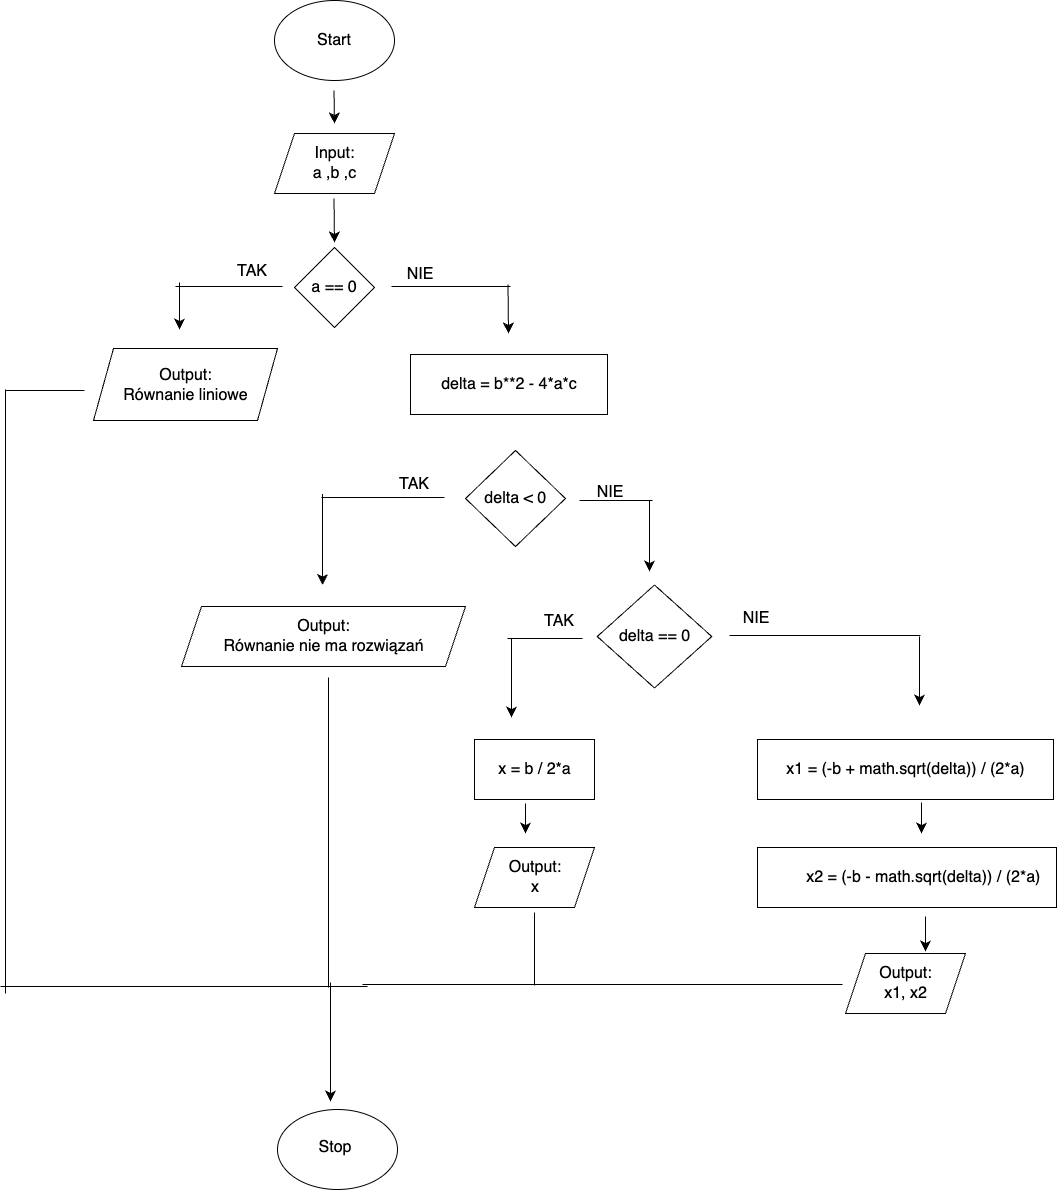

The diagram above was exported from draw.io. Its source (the exported page's mxGraphModel, read from the mxfile embedded in the PNG):
<mxGraphModel dx="2087" dy="1382" grid="0" gridSize="10" guides="1" tooltips="1" connect="1" arrows="1" fold="1" page="0" pageScale="1" pageWidth="827" pageHeight="1169" math="0" shadow="0">
  <root>
    <mxCell id="0" />
    <mxCell id="1" parent="0" />
    <mxCell id="geoaUUH6317I7Znwow5E-27" value="" style="rhombus;whiteSpace=wrap;html=1;" vertex="1" parent="1">
      <mxGeometry x="24" y="96" width="80" height="80" as="geometry" />
    </mxCell>
    <mxCell id="geoaUUH6317I7Znwow5E-1" value="" style="ellipse;whiteSpace=wrap;html=1;" vertex="1" parent="1">
      <mxGeometry x="4" y="-151" width="120" height="80" as="geometry" />
    </mxCell>
    <mxCell id="geoaUUH6317I7Znwow5E-2" value="" style="shape=parallelogram;perimeter=parallelogramPerimeter;whiteSpace=wrap;html=1;fixedSize=1;" vertex="1" parent="1">
      <mxGeometry x="4" y="-18" width="120" height="60" as="geometry" />
    </mxCell>
    <mxCell id="geoaUUH6317I7Znwow5E-4" value="" style="shape=parallelogram;perimeter=parallelogramPerimeter;whiteSpace=wrap;html=1;fixedSize=1;" vertex="1" parent="1">
      <mxGeometry x="-177" y="197" width="184" height="72" as="geometry" />
    </mxCell>
    <mxCell id="geoaUUH6317I7Znwow5E-6" value="" style="rhombus;whiteSpace=wrap;html=1;" vertex="1" parent="1">
      <mxGeometry x="195" y="299" width="100" height="96" as="geometry" />
    </mxCell>
    <mxCell id="geoaUUH6317I7Znwow5E-7" value="" style="shape=parallelogram;perimeter=parallelogramPerimeter;whiteSpace=wrap;html=1;fixedSize=1;" vertex="1" parent="1">
      <mxGeometry x="-89" y="455" width="284" height="60" as="geometry" />
    </mxCell>
    <mxCell id="geoaUUH6317I7Znwow5E-8" value="" style="rhombus;whiteSpace=wrap;html=1;" vertex="1" parent="1">
      <mxGeometry x="326.75" y="433.5" width="114.5" height="103" as="geometry" />
    </mxCell>
    <mxCell id="geoaUUH6317I7Znwow5E-9" value="" style="ellipse;whiteSpace=wrap;html=1;" vertex="1" parent="1">
      <mxGeometry x="7" y="958" width="120" height="80" as="geometry" />
    </mxCell>
    <mxCell id="geoaUUH6317I7Znwow5E-10" value="" style="rounded=0;whiteSpace=wrap;html=1;" vertex="1" parent="1">
      <mxGeometry x="204" y="588" width="120" height="60" as="geometry" />
    </mxCell>
    <mxCell id="geoaUUH6317I7Znwow5E-11" value="" style="rounded=0;whiteSpace=wrap;html=1;" vertex="1" parent="1">
      <mxGeometry x="487" y="588" width="296" height="60" as="geometry" />
    </mxCell>
    <mxCell id="geoaUUH6317I7Znwow5E-12" value="" style="shape=parallelogram;perimeter=parallelogramPerimeter;whiteSpace=wrap;html=1;fixedSize=1;" vertex="1" parent="1">
      <mxGeometry x="204" y="696" width="120" height="60" as="geometry" />
    </mxCell>
    <mxCell id="geoaUUH6317I7Znwow5E-13" value="" style="rounded=0;whiteSpace=wrap;html=1;" vertex="1" parent="1">
      <mxGeometry x="487" y="696" width="299" height="60" as="geometry" />
    </mxCell>
    <mxCell id="geoaUUH6317I7Znwow5E-15" value="" style="shape=parallelogram;perimeter=parallelogramPerimeter;whiteSpace=wrap;html=1;fixedSize=1;" vertex="1" parent="1">
      <mxGeometry x="575" y="802" width="120" height="60" as="geometry" />
    </mxCell>
    <mxCell id="geoaUUH6317I7Znwow5E-16" value="" style="endArrow=classic;html=1;rounded=0;fontSize=12;startSize=8;endSize=8;curved=1;" edge="1" parent="1">
      <mxGeometry width="50" height="50" relative="1" as="geometry">
        <mxPoint x="63.5" y="-61" as="sourcePoint" />
        <mxPoint x="64" y="-28" as="targetPoint" />
      </mxGeometry>
    </mxCell>
    <mxCell id="geoaUUH6317I7Znwow5E-17" value="" style="endArrow=classic;html=1;rounded=0;fontSize=12;startSize=8;endSize=8;curved=1;" edge="1" parent="1">
      <mxGeometry width="50" height="50" relative="1" as="geometry">
        <mxPoint x="63.5" y="47" as="sourcePoint" />
        <mxPoint x="64" y="91" as="targetPoint" />
      </mxGeometry>
    </mxCell>
    <mxCell id="geoaUUH6317I7Znwow5E-23" value="Start" style="text;html=1;align=center;verticalAlign=middle;whiteSpace=wrap;rounded=0;fontSize=16;" vertex="1" parent="1">
      <mxGeometry x="34" y="-126" width="60" height="30" as="geometry" />
    </mxCell>
    <mxCell id="geoaUUH6317I7Znwow5E-24" value="Input:&lt;br&gt;a ,b ,c" style="text;html=1;align=center;verticalAlign=middle;whiteSpace=wrap;rounded=0;fontSize=16;" vertex="1" parent="1">
      <mxGeometry x="24" y="-12" width="81" height="48" as="geometry" />
    </mxCell>
    <mxCell id="geoaUUH6317I7Znwow5E-25" value="a == 0" style="text;html=1;align=center;verticalAlign=middle;whiteSpace=wrap;rounded=0;fontSize=16;" vertex="1" parent="1">
      <mxGeometry x="34" y="121" width="60" height="30" as="geometry" />
    </mxCell>
    <mxCell id="geoaUUH6317I7Znwow5E-26" value="Output:&lt;br&gt;Równanie liniowe" style="text;html=1;align=center;verticalAlign=middle;whiteSpace=wrap;rounded=0;fontSize=16;" vertex="1" parent="1">
      <mxGeometry x="-161.5" y="197" width="153" height="73" as="geometry" />
    </mxCell>
    <mxCell id="geoaUUH6317I7Znwow5E-28" value="" style="rounded=0;whiteSpace=wrap;html=1;" vertex="1" parent="1">
      <mxGeometry x="140" y="203" width="197" height="60" as="geometry" />
    </mxCell>
    <mxCell id="geoaUUH6317I7Znwow5E-29" value="delta = b**2 - 4*a*c" style="text;html=1;align=center;verticalAlign=middle;whiteSpace=wrap;rounded=0;fontSize=16;" vertex="1" parent="1">
      <mxGeometry x="158.5" y="218" width="160" height="30" as="geometry" />
    </mxCell>
    <mxCell id="geoaUUH6317I7Znwow5E-30" value="delta &amp;lt; 0&amp;nbsp;" style="text;html=1;align=center;verticalAlign=middle;whiteSpace=wrap;rounded=0;fontSize=16;" vertex="1" parent="1">
      <mxGeometry x="204" y="332" width="87" height="30" as="geometry" />
    </mxCell>
    <mxCell id="geoaUUH6317I7Znwow5E-31" value="Output:&lt;div&gt;Równanie nie ma rozwiązań&lt;/div&gt;" style="text;html=1;align=center;verticalAlign=middle;whiteSpace=wrap;rounded=0;fontSize=16;" vertex="1" parent="1">
      <mxGeometry x="-50.5" y="460.5" width="207" height="49" as="geometry" />
    </mxCell>
    <mxCell id="geoaUUH6317I7Znwow5E-32" value="delta == 0" style="text;html=1;align=center;verticalAlign=middle;whiteSpace=wrap;rounded=0;fontSize=16;" vertex="1" parent="1">
      <mxGeometry x="338.5" y="470" width="91" height="30" as="geometry" />
    </mxCell>
    <mxCell id="geoaUUH6317I7Znwow5E-33" value="x = b / 2*a" style="text;html=1;align=center;verticalAlign=middle;whiteSpace=wrap;rounded=0;fontSize=16;" vertex="1" parent="1">
      <mxGeometry x="213.5" y="603" width="101" height="30" as="geometry" />
    </mxCell>
    <mxCell id="geoaUUH6317I7Znwow5E-34" value="x1 = (-b + math.sqrt(delta)) / (2*a)" style="text;html=1;align=center;verticalAlign=middle;whiteSpace=wrap;rounded=0;fontSize=16;" vertex="1" parent="1">
      <mxGeometry x="490.5" y="603" width="289" height="30" as="geometry" />
    </mxCell>
    <mxCell id="geoaUUH6317I7Znwow5E-35" value="&lt;div&gt;&amp;nbsp; &amp;nbsp; &amp;nbsp; &amp;nbsp; x2 = (-b - math.sqrt(delta)) / (2*a)&lt;/div&gt;" style="text;html=1;align=center;verticalAlign=middle;whiteSpace=wrap;rounded=0;fontSize=16;" vertex="1" parent="1">
      <mxGeometry x="496.5" y="711" width="277" height="30" as="geometry" />
    </mxCell>
    <mxCell id="geoaUUH6317I7Znwow5E-36" value="Output: x" style="text;html=1;align=center;verticalAlign=middle;whiteSpace=wrap;rounded=0;fontSize=16;" vertex="1" parent="1">
      <mxGeometry x="235" y="711" width="60" height="30" as="geometry" />
    </mxCell>
    <mxCell id="geoaUUH6317I7Znwow5E-38" value="Output:&lt;div&gt;x1, x2&lt;/div&gt;" style="text;html=1;align=center;verticalAlign=middle;whiteSpace=wrap;rounded=0;fontSize=16;" vertex="1" parent="1">
      <mxGeometry x="587.5" y="808.5" width="95" height="47" as="geometry" />
    </mxCell>
    <mxCell id="geoaUUH6317I7Znwow5E-39" value="Stop" style="text;html=1;align=center;verticalAlign=middle;whiteSpace=wrap;rounded=0;fontSize=16;" vertex="1" parent="1">
      <mxGeometry x="34.5" y="981" width="60" height="30" as="geometry" />
    </mxCell>
    <mxCell id="geoaUUH6317I7Znwow5E-41" value="" style="endArrow=none;html=1;rounded=0;fontSize=12;startSize=8;endSize=8;curved=1;" edge="1" parent="1">
      <mxGeometry width="50" height="50" relative="1" as="geometry">
        <mxPoint x="-95" y="135" as="sourcePoint" />
        <mxPoint x="12" y="135" as="targetPoint" />
      </mxGeometry>
    </mxCell>
    <mxCell id="geoaUUH6317I7Znwow5E-43" value="" style="endArrow=classic;html=1;rounded=0;fontSize=12;startSize=8;endSize=8;curved=1;" edge="1" parent="1">
      <mxGeometry width="50" height="50" relative="1" as="geometry">
        <mxPoint x="-91" y="131" as="sourcePoint" />
        <mxPoint x="-91" y="178" as="targetPoint" />
      </mxGeometry>
    </mxCell>
    <mxCell id="geoaUUH6317I7Znwow5E-44" value="" style="endArrow=none;html=1;rounded=0;fontSize=12;startSize=8;endSize=8;curved=1;" edge="1" parent="1">
      <mxGeometry width="50" height="50" relative="1" as="geometry">
        <mxPoint x="121" y="135" as="sourcePoint" />
        <mxPoint x="240" y="135" as="targetPoint" />
      </mxGeometry>
    </mxCell>
    <mxCell id="geoaUUH6317I7Znwow5E-45" value="" style="endArrow=classic;html=1;rounded=0;fontSize=12;startSize=8;endSize=8;curved=1;" edge="1" parent="1">
      <mxGeometry width="50" height="50" relative="1" as="geometry">
        <mxPoint x="237.5" y="133" as="sourcePoint" />
        <mxPoint x="238" y="182" as="targetPoint" />
      </mxGeometry>
    </mxCell>
    <mxCell id="geoaUUH6317I7Znwow5E-46" value="" style="endArrow=none;html=1;rounded=0;fontSize=12;startSize=8;endSize=8;curved=1;" edge="1" parent="1">
      <mxGeometry width="50" height="50" relative="1" as="geometry">
        <mxPoint x="51" y="346" as="sourcePoint" />
        <mxPoint x="174" y="346" as="targetPoint" />
      </mxGeometry>
    </mxCell>
    <mxCell id="geoaUUH6317I7Znwow5E-47" value="" style="endArrow=classic;html=1;rounded=0;fontSize=12;startSize=8;endSize=8;curved=1;" edge="1" parent="1">
      <mxGeometry width="50" height="50" relative="1" as="geometry">
        <mxPoint x="52" y="342.5" as="sourcePoint" />
        <mxPoint x="52" y="433.5" as="targetPoint" />
      </mxGeometry>
    </mxCell>
    <mxCell id="geoaUUH6317I7Znwow5E-48" value="" style="endArrow=none;html=1;rounded=0;fontSize=12;startSize=8;endSize=8;curved=1;" edge="1" parent="1">
      <mxGeometry width="50" height="50" relative="1" as="geometry">
        <mxPoint x="309" y="349" as="sourcePoint" />
        <mxPoint x="382" y="349" as="targetPoint" />
      </mxGeometry>
    </mxCell>
    <mxCell id="geoaUUH6317I7Znwow5E-49" value="" style="endArrow=classic;html=1;rounded=0;fontSize=12;startSize=8;endSize=8;curved=1;" edge="1" parent="1">
      <mxGeometry width="50" height="50" relative="1" as="geometry">
        <mxPoint x="379" y="349" as="sourcePoint" />
        <mxPoint x="379" y="420" as="targetPoint" />
      </mxGeometry>
    </mxCell>
    <mxCell id="geoaUUH6317I7Znwow5E-50" value="" style="endArrow=none;html=1;rounded=0;fontSize=12;startSize=8;endSize=8;curved=1;" edge="1" parent="1">
      <mxGeometry width="50" height="50" relative="1" as="geometry">
        <mxPoint x="237" y="487" as="sourcePoint" />
        <mxPoint x="312" y="487" as="targetPoint" />
      </mxGeometry>
    </mxCell>
    <mxCell id="geoaUUH6317I7Znwow5E-51" value="" style="endArrow=classic;html=1;rounded=0;fontSize=12;startSize=8;endSize=8;curved=1;" edge="1" parent="1">
      <mxGeometry width="50" height="50" relative="1" as="geometry">
        <mxPoint x="241" y="487" as="sourcePoint" />
        <mxPoint x="241" y="566" as="targetPoint" />
      </mxGeometry>
    </mxCell>
    <mxCell id="geoaUUH6317I7Znwow5E-52" value="" style="endArrow=classic;html=1;rounded=0;fontSize=12;startSize=8;endSize=8;curved=1;" edge="1" parent="1">
      <mxGeometry width="50" height="50" relative="1" as="geometry">
        <mxPoint x="255" y="652" as="sourcePoint" />
        <mxPoint x="255" y="682" as="targetPoint" />
      </mxGeometry>
    </mxCell>
    <mxCell id="geoaUUH6317I7Znwow5E-54" value="" style="endArrow=none;html=1;rounded=0;fontSize=12;startSize=8;endSize=8;curved=1;" edge="1" parent="1">
      <mxGeometry width="50" height="50" relative="1" as="geometry">
        <mxPoint x="459" y="484" as="sourcePoint" />
        <mxPoint x="650" y="484" as="targetPoint" />
      </mxGeometry>
    </mxCell>
    <mxCell id="geoaUUH6317I7Znwow5E-55" value="" style="endArrow=classic;html=1;rounded=0;fontSize=12;startSize=8;endSize=8;curved=1;" edge="1" parent="1">
      <mxGeometry width="50" height="50" relative="1" as="geometry">
        <mxPoint x="649" y="485" as="sourcePoint" />
        <mxPoint x="649" y="554" as="targetPoint" />
      </mxGeometry>
    </mxCell>
    <mxCell id="geoaUUH6317I7Znwow5E-56" value="" style="endArrow=classic;html=1;rounded=0;fontSize=12;startSize=8;endSize=8;curved=1;" edge="1" parent="1">
      <mxGeometry width="50" height="50" relative="1" as="geometry">
        <mxPoint x="651" y="651" as="sourcePoint" />
        <mxPoint x="651" y="682" as="targetPoint" />
      </mxGeometry>
    </mxCell>
    <mxCell id="geoaUUH6317I7Znwow5E-57" value="" style="endArrow=classic;html=1;rounded=0;fontSize=12;startSize=8;endSize=8;curved=1;" edge="1" parent="1">
      <mxGeometry width="50" height="50" relative="1" as="geometry">
        <mxPoint x="655" y="765" as="sourcePoint" />
        <mxPoint x="655" y="800" as="targetPoint" />
      </mxGeometry>
    </mxCell>
    <mxCell id="geoaUUH6317I7Znwow5E-58" value="" style="endArrow=none;html=1;rounded=0;fontSize=12;startSize=8;endSize=8;curved=1;" edge="1" parent="1">
      <mxGeometry width="50" height="50" relative="1" as="geometry">
        <mxPoint x="-265" y="239" as="sourcePoint" />
        <mxPoint x="-186" y="239" as="targetPoint" />
      </mxGeometry>
    </mxCell>
    <mxCell id="geoaUUH6317I7Znwow5E-60" value="" style="endArrow=none;html=1;rounded=0;fontSize=12;startSize=8;endSize=8;curved=1;" edge="1" parent="1">
      <mxGeometry width="50" height="50" relative="1" as="geometry">
        <mxPoint x="-265" y="842" as="sourcePoint" />
        <mxPoint x="-265" y="238" as="targetPoint" />
      </mxGeometry>
    </mxCell>
    <mxCell id="geoaUUH6317I7Znwow5E-61" value="" style="endArrow=classic;html=1;rounded=0;fontSize=12;startSize=8;endSize=8;curved=1;" edge="1" parent="1">
      <mxGeometry width="50" height="50" relative="1" as="geometry">
        <mxPoint x="60" y="831" as="sourcePoint" />
        <mxPoint x="60" y="950" as="targetPoint" />
      </mxGeometry>
    </mxCell>
    <mxCell id="geoaUUH6317I7Znwow5E-62" value="" style="endArrow=none;html=1;rounded=0;fontSize=12;startSize=8;endSize=8;curved=1;" edge="1" parent="1">
      <mxGeometry width="50" height="50" relative="1" as="geometry">
        <mxPoint x="92" y="833" as="sourcePoint" />
        <mxPoint x="572" y="833" as="targetPoint" />
      </mxGeometry>
    </mxCell>
    <mxCell id="geoaUUH6317I7Znwow5E-63" value="" style="endArrow=none;html=1;rounded=0;fontSize=12;startSize=8;endSize=8;curved=1;" edge="1" parent="1">
      <mxGeometry width="50" height="50" relative="1" as="geometry">
        <mxPoint x="-270" y="835" as="sourcePoint" />
        <mxPoint x="97" y="835" as="targetPoint" />
      </mxGeometry>
    </mxCell>
    <mxCell id="geoaUUH6317I7Znwow5E-64" value="" style="endArrow=none;html=1;rounded=0;fontSize=12;startSize=8;endSize=8;curved=1;" edge="1" parent="1">
      <mxGeometry width="50" height="50" relative="1" as="geometry">
        <mxPoint x="58" y="836" as="sourcePoint" />
        <mxPoint x="58" y="526" as="targetPoint" />
      </mxGeometry>
    </mxCell>
    <mxCell id="geoaUUH6317I7Znwow5E-65" value="" style="endArrow=none;html=1;rounded=0;fontSize=12;startSize=8;endSize=8;curved=1;" edge="1" parent="1">
      <mxGeometry width="50" height="50" relative="1" as="geometry">
        <mxPoint x="264" y="834" as="sourcePoint" />
        <mxPoint x="264" y="761" as="targetPoint" />
      </mxGeometry>
    </mxCell>
    <mxCell id="eQZFlXL615x08XyX2dPr-2" value="NIE" style="text;html=1;align=center;verticalAlign=middle;whiteSpace=wrap;rounded=0;fontSize=16;" vertex="1" parent="1">
      <mxGeometry x="120" y="108" width="60" height="30" as="geometry" />
    </mxCell>
    <mxCell id="eQZFlXL615x08XyX2dPr-5" value="TAK" style="text;html=1;align=center;verticalAlign=middle;whiteSpace=wrap;rounded=0;fontSize=16;" vertex="1" parent="1">
      <mxGeometry x="-48" y="105" width="60" height="30" as="geometry" />
    </mxCell>
    <mxCell id="eQZFlXL615x08XyX2dPr-6" value="NIE" style="text;html=1;align=center;verticalAlign=middle;whiteSpace=wrap;rounded=0;fontSize=16;" vertex="1" parent="1">
      <mxGeometry x="310" y="326" width="60" height="30" as="geometry" />
    </mxCell>
    <mxCell id="eQZFlXL615x08XyX2dPr-8" value="TAK" style="text;html=1;align=center;verticalAlign=middle;whiteSpace=wrap;rounded=0;fontSize=16;" vertex="1" parent="1">
      <mxGeometry x="114" y="318" width="60" height="30" as="geometry" />
    </mxCell>
    <mxCell id="eQZFlXL615x08XyX2dPr-10" value="NIE" style="text;html=1;align=center;verticalAlign=middle;whiteSpace=wrap;rounded=0;fontSize=16;" vertex="1" parent="1">
      <mxGeometry x="456" y="452" width="60" height="30" as="geometry" />
    </mxCell>
    <mxCell id="eQZFlXL615x08XyX2dPr-14" value="TAK" style="text;html=1;align=center;verticalAlign=middle;whiteSpace=wrap;rounded=0;fontSize=16;" vertex="1" parent="1">
      <mxGeometry x="258.5" y="455" width="60" height="30" as="geometry" />
    </mxCell>
  </root>
</mxGraphModel>